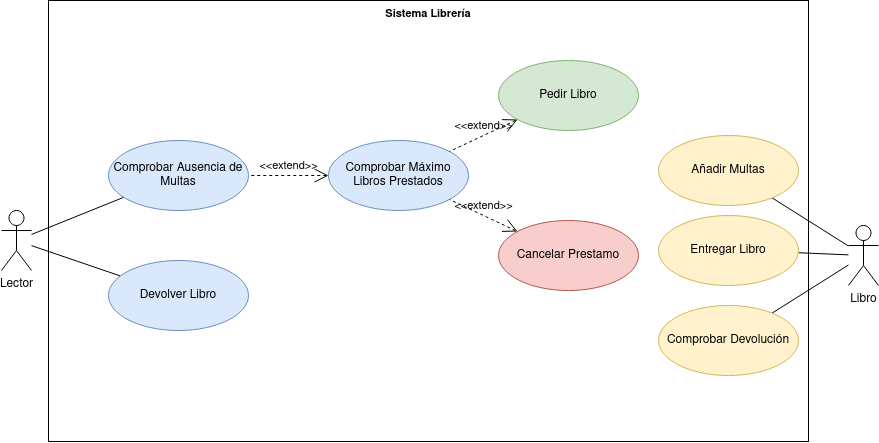

The diagram above was exported from draw.io. Its source (the exported page's mxGraphModel, read from the mxfile embedded in the PNG):
<mxGraphModel dx="2049" dy="1031" grid="1" gridSize="10" guides="1" tooltips="1" connect="1" arrows="1" fold="1" page="1" pageScale="1" pageWidth="827" pageHeight="1169" math="0" shadow="0">
  <root>
    <mxCell id="0" />
    <mxCell id="1" parent="0" />
    <mxCell id="c3HBFg0HI2Npq5dBwJYc-27" value="Sistema Librería" style="shape=rect;html=1;verticalAlign=top;fontStyle=1;whiteSpace=wrap;align=center;fontFamily=Helvetica;fontSize=11;fontColor=default;" parent="1" vertex="1">
      <mxGeometry x="170" y="40" width="760" height="441" as="geometry" />
    </mxCell>
    <mxCell id="c3HBFg0HI2Npq5dBwJYc-14" style="edgeStyle=none;shape=connector;rounded=0;orthogonalLoop=1;jettySize=auto;html=1;labelBackgroundColor=default;strokeColor=default;align=center;verticalAlign=middle;fontFamily=Helvetica;fontSize=11;fontColor=default;endArrow=none;endFill=0;" parent="1" source="c3HBFg0HI2Npq5dBwJYc-1" target="c3HBFg0HI2Npq5dBwJYc-7" edge="1">
      <mxGeometry relative="1" as="geometry" />
    </mxCell>
    <mxCell id="c3HBFg0HI2Npq5dBwJYc-18" style="edgeStyle=none;shape=connector;rounded=0;orthogonalLoop=1;jettySize=auto;html=1;labelBackgroundColor=default;strokeColor=default;align=center;verticalAlign=middle;fontFamily=Helvetica;fontSize=11;fontColor=default;endArrow=none;endFill=0;" parent="1" source="c3HBFg0HI2Npq5dBwJYc-1" target="c3HBFg0HI2Npq5dBwJYc-5" edge="1">
      <mxGeometry relative="1" as="geometry" />
    </mxCell>
    <mxCell id="c3HBFg0HI2Npq5dBwJYc-1" value="Lector" style="shape=umlActor;html=1;verticalLabelPosition=bottom;verticalAlign=top;align=center;" parent="1" vertex="1">
      <mxGeometry x="123" y="250" width="30" height="60" as="geometry" />
    </mxCell>
    <mxCell id="c3HBFg0HI2Npq5dBwJYc-2" value="Pedir Libro" style="ellipse;whiteSpace=wrap;html=1;fillColor=#d5e8d4;strokeColor=#82b366;" parent="1" vertex="1">
      <mxGeometry x="620" y="100" width="140" height="70" as="geometry" />
    </mxCell>
    <mxCell id="c3HBFg0HI2Npq5dBwJYc-5" value="Devolver Libro" style="ellipse;whiteSpace=wrap;html=1;fillColor=#dae8fc;strokeColor=#6c8ebf;" parent="1" vertex="1">
      <mxGeometry x="230" y="300" width="140" height="70" as="geometry" />
    </mxCell>
    <mxCell id="c3HBFg0HI2Npq5dBwJYc-6" value="Comprobar Máximo Libros Prestados" style="ellipse;whiteSpace=wrap;html=1;fillColor=#dae8fc;strokeColor=#6c8ebf;" parent="1" vertex="1">
      <mxGeometry x="450" y="180" width="140" height="70" as="geometry" />
    </mxCell>
    <mxCell id="c3HBFg0HI2Npq5dBwJYc-7" value="Comprobar Ausencia de Multas" style="ellipse;whiteSpace=wrap;html=1;fillColor=#dae8fc;strokeColor=#6c8ebf;" parent="1" vertex="1">
      <mxGeometry x="230" y="180" width="140" height="70" as="geometry" />
    </mxCell>
    <mxCell id="c3HBFg0HI2Npq5dBwJYc-8" value="Cancelar Prestamo" style="ellipse;whiteSpace=wrap;html=1;fillColor=#f8cecc;strokeColor=#b85450;" parent="1" vertex="1">
      <mxGeometry x="620" y="260" width="140" height="70" as="geometry" />
    </mxCell>
    <mxCell id="c3HBFg0HI2Npq5dBwJYc-15" value="&amp;lt;&amp;lt;extend&amp;gt;&amp;gt;" style="edgeStyle=none;html=1;startArrow=open;endArrow=none;startSize=12;verticalAlign=bottom;dashed=1;labelBackgroundColor=none;rounded=0;strokeColor=default;align=center;fontFamily=Helvetica;fontSize=11;fontColor=default;shape=connector;" parent="1" source="c3HBFg0HI2Npq5dBwJYc-8" target="c3HBFg0HI2Npq5dBwJYc-6" edge="1">
      <mxGeometry width="160" relative="1" as="geometry">
        <mxPoint x="370" y="335" as="sourcePoint" />
        <mxPoint x="530" y="335" as="targetPoint" />
      </mxGeometry>
    </mxCell>
    <mxCell id="c3HBFg0HI2Npq5dBwJYc-16" value="&amp;lt;&amp;lt;extend&amp;gt;&amp;gt;" style="edgeStyle=none;html=1;startArrow=open;endArrow=none;startSize=12;verticalAlign=bottom;dashed=1;labelBackgroundColor=none;rounded=0;strokeColor=default;align=center;fontFamily=Helvetica;fontSize=11;fontColor=default;shape=connector;" parent="1" source="c3HBFg0HI2Npq5dBwJYc-2" target="c3HBFg0HI2Npq5dBwJYc-6" edge="1">
      <mxGeometry width="160" relative="1" as="geometry">
        <mxPoint x="649" y="281" as="sourcePoint" />
        <mxPoint x="581" y="249" as="targetPoint" />
      </mxGeometry>
    </mxCell>
    <mxCell id="c3HBFg0HI2Npq5dBwJYc-17" value="&amp;lt;&amp;lt;extend&amp;gt;&amp;gt;" style="edgeStyle=none;html=1;startArrow=open;endArrow=none;startSize=12;verticalAlign=bottom;dashed=1;labelBackgroundColor=none;rounded=0;align=center;fontFamily=Helvetica;fontSize=11;fontColor=default;shape=connector;" parent="1" source="c3HBFg0HI2Npq5dBwJYc-6" target="c3HBFg0HI2Npq5dBwJYc-7" edge="1">
      <mxGeometry width="160" relative="1" as="geometry">
        <mxPoint x="649" y="169" as="sourcePoint" />
        <mxPoint x="581" y="201" as="targetPoint" />
      </mxGeometry>
    </mxCell>
    <mxCell id="c3HBFg0HI2Npq5dBwJYc-24" style="edgeStyle=none;shape=connector;rounded=0;orthogonalLoop=1;jettySize=auto;html=1;labelBackgroundColor=default;strokeColor=default;align=center;verticalAlign=middle;fontFamily=Helvetica;fontSize=11;fontColor=default;endArrow=none;endFill=0;" parent="1" source="c3HBFg0HI2Npq5dBwJYc-19" target="c3HBFg0HI2Npq5dBwJYc-23" edge="1">
      <mxGeometry relative="1" as="geometry" />
    </mxCell>
    <mxCell id="c3HBFg0HI2Npq5dBwJYc-25" style="edgeStyle=none;shape=connector;rounded=0;orthogonalLoop=1;jettySize=auto;html=1;labelBackgroundColor=default;strokeColor=default;align=center;verticalAlign=middle;fontFamily=Helvetica;fontSize=11;fontColor=default;endArrow=none;endFill=0;" parent="1" source="c3HBFg0HI2Npq5dBwJYc-19" target="c3HBFg0HI2Npq5dBwJYc-22" edge="1">
      <mxGeometry relative="1" as="geometry" />
    </mxCell>
    <mxCell id="c3HBFg0HI2Npq5dBwJYc-26" style="edgeStyle=none;shape=connector;rounded=0;orthogonalLoop=1;jettySize=auto;html=1;labelBackgroundColor=default;strokeColor=default;align=center;verticalAlign=middle;fontFamily=Helvetica;fontSize=11;fontColor=default;endArrow=none;endFill=0;" parent="1" source="c3HBFg0HI2Npq5dBwJYc-19" target="c3HBFg0HI2Npq5dBwJYc-21" edge="1">
      <mxGeometry relative="1" as="geometry" />
    </mxCell>
    <mxCell id="c3HBFg0HI2Npq5dBwJYc-19" value="Libro" style="shape=umlActor;html=1;verticalLabelPosition=bottom;verticalAlign=top;align=center;" parent="1" vertex="1">
      <mxGeometry x="970" y="265" width="30" height="60" as="geometry" />
    </mxCell>
    <mxCell id="c3HBFg0HI2Npq5dBwJYc-21" value="Comprobar Devolución" style="ellipse;whiteSpace=wrap;html=1;fillColor=#fff2cc;strokeColor=#d6b656;" parent="1" vertex="1">
      <mxGeometry x="780" y="345" width="140" height="70" as="geometry" />
    </mxCell>
    <mxCell id="c3HBFg0HI2Npq5dBwJYc-22" value="Entregar Libro" style="ellipse;whiteSpace=wrap;html=1;fillColor=#fff2cc;strokeColor=#d6b656;" parent="1" vertex="1">
      <mxGeometry x="780" y="255" width="140" height="70" as="geometry" />
    </mxCell>
    <mxCell id="c3HBFg0HI2Npq5dBwJYc-23" value="Añadir Multas" style="ellipse;whiteSpace=wrap;html=1;fillColor=#fff2cc;strokeColor=#d6b656;" parent="1" vertex="1">
      <mxGeometry x="780" y="175" width="140" height="70" as="geometry" />
    </mxCell>
  </root>
</mxGraphModel>